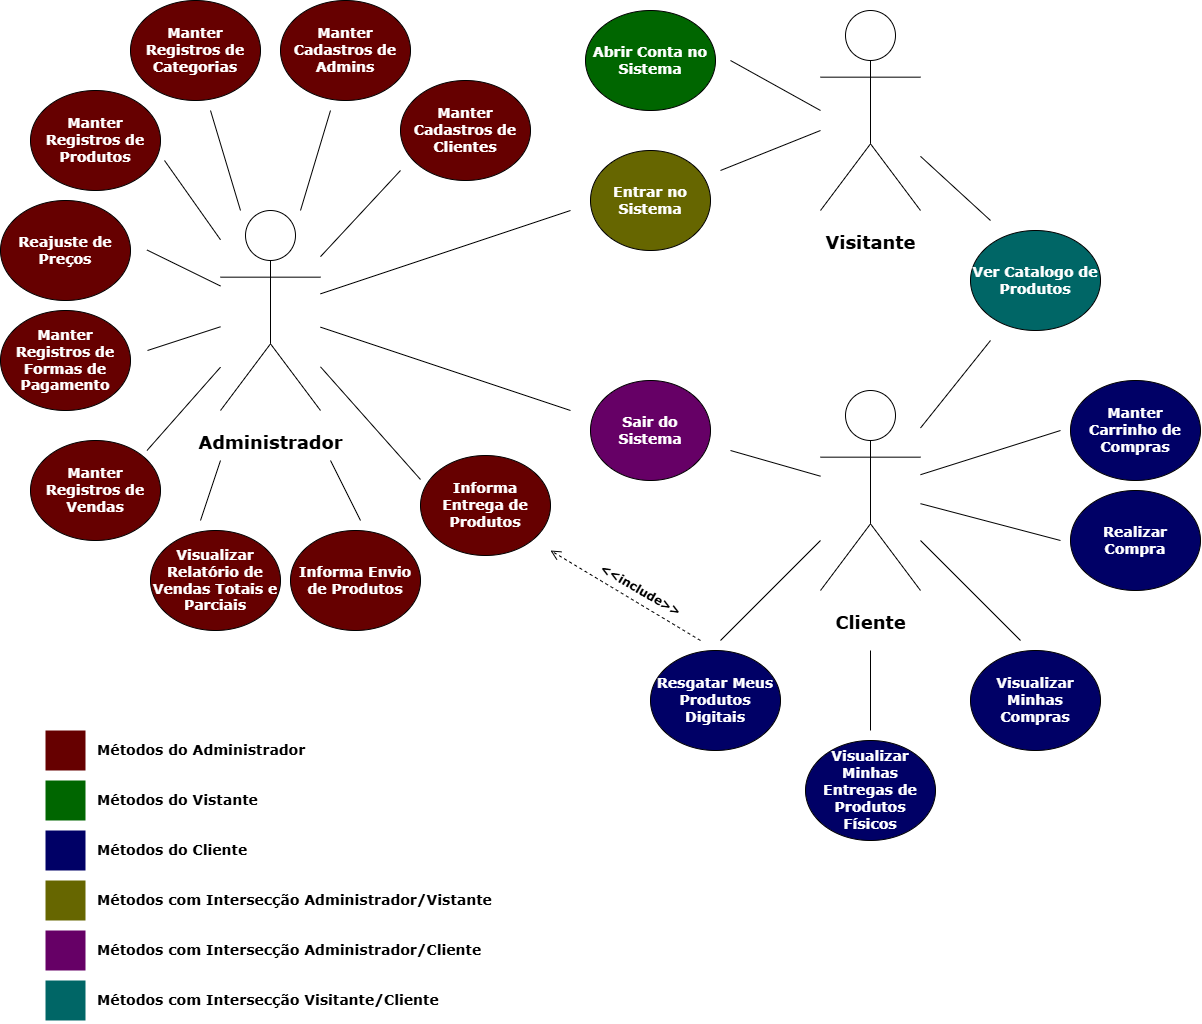

The diagram above was exported from draw.io. Its source (the exported page's mxGraphModel, read from the mxfile embedded in the PNG):
<mxGraphModel dx="3627" dy="2339" grid="1" gridSize="10" guides="1" tooltips="1" connect="1" arrows="1" fold="1" page="1" pageScale="1" pageWidth="827" pageHeight="1169" math="0" shadow="0">
  <root>
    <mxCell id="0" />
    <mxCell id="1" parent="0" />
    <mxCell id="1Rqou6brD1gRAkH9O-yk-1" value="&lt;h2&gt;&lt;font face=&quot;Verdana&quot;&gt;Administrador&lt;/font&gt;&lt;/h2&gt;" style="shape=umlActor;verticalLabelPosition=bottom;verticalAlign=top;html=1;outlineConnect=0;" parent="1" vertex="1">
      <mxGeometry x="-590" y="20" width="100" height="200" as="geometry" />
    </mxCell>
    <mxCell id="1Rqou6brD1gRAkH9O-yk-2" value="&lt;h2&gt;&lt;font face=&quot;Verdana&quot;&gt;Cliente&lt;/font&gt;&lt;/h2&gt;" style="shape=umlActor;verticalLabelPosition=bottom;verticalAlign=top;html=1;outlineConnect=0;" parent="1" vertex="1">
      <mxGeometry x="10" y="200" width="100" height="200" as="geometry" />
    </mxCell>
    <mxCell id="1Rqou6brD1gRAkH9O-yk-3" value="&lt;h3&gt;&lt;font style=&quot;color: rgb(255, 255, 255);&quot; face=&quot;Verdana&quot;&gt;Manter Registros de Categorias&lt;/font&gt;&lt;/h3&gt;" style="ellipse;whiteSpace=wrap;html=1;fillColor=light-dark(#660000,var(--ge-dark-color, #121212));" parent="1" vertex="1">
      <mxGeometry x="-680" y="-190" width="130" height="100" as="geometry" />
    </mxCell>
    <mxCell id="1Rqou6brD1gRAkH9O-yk-4" value="&lt;h3&gt;&lt;font style=&quot;color: rgb(255, 255, 255);&quot; face=&quot;Verdana&quot;&gt;Manter Registros de Produtos&lt;/font&gt;&lt;/h3&gt;" style="ellipse;whiteSpace=wrap;html=1;fillColor=light-dark(#660000,var(--ge-dark-color, #121212));" parent="1" vertex="1">
      <mxGeometry x="-780" y="-100" width="130" height="100" as="geometry" />
    </mxCell>
    <mxCell id="1Rqou6brD1gRAkH9O-yk-5" value="&lt;h3&gt;&lt;font style=&quot;color: rgb(255, 255, 255);&quot; face=&quot;Verdana&quot;&gt;Manter Cadastros de Clientes&lt;/font&gt;&lt;/h3&gt;" style="ellipse;whiteSpace=wrap;html=1;fillColor=light-dark(#660000,var(--ge-dark-color, #121212));" parent="1" vertex="1">
      <mxGeometry x="-410" y="-110" width="130" height="100" as="geometry" />
    </mxCell>
    <mxCell id="1Rqou6brD1gRAkH9O-yk-6" value="&lt;h3&gt;&lt;font face=&quot;Verdana&quot; color=&quot;#ffffff&quot;&gt;Reajuste de Preços&lt;/font&gt;&lt;/h3&gt;" style="ellipse;whiteSpace=wrap;html=1;fillColor=light-dark(#660000,var(--ge-dark-color, #121212));" parent="1" vertex="1">
      <mxGeometry x="-810" y="10" width="130" height="100" as="geometry" />
    </mxCell>
    <mxCell id="1Rqou6brD1gRAkH9O-yk-7" value="&lt;h3&gt;&lt;font face=&quot;Verdana&quot; color=&quot;#ffffff&quot;&gt;Manter Registros de Formas de Pagamento&lt;/font&gt;&lt;/h3&gt;" style="ellipse;whiteSpace=wrap;html=1;fillColor=light-dark(#660000,var(--ge-dark-color, #121212));" parent="1" vertex="1">
      <mxGeometry x="-810" y="120" width="130" height="100" as="geometry" />
    </mxCell>
    <mxCell id="1Rqou6brD1gRAkH9O-yk-8" value="&lt;h3&gt;&lt;font face=&quot;Verdana&quot; color=&quot;#ffffff&quot;&gt;Visualizar Relatório de Vendas Totais e Parciais&lt;/font&gt;&lt;/h3&gt;" style="ellipse;whiteSpace=wrap;html=1;fillColor=light-dark(#660000,var(--ge-dark-color, #121212));" parent="1" vertex="1">
      <mxGeometry x="-660" y="340" width="130" height="100" as="geometry" />
    </mxCell>
    <mxCell id="1Rqou6brD1gRAkH9O-yk-10" value="&lt;h3&gt;&lt;font face=&quot;Verdana&quot; color=&quot;#ffffff&quot;&gt;Entrar no Sistema&lt;/font&gt;&lt;/h3&gt;" style="ellipse;whiteSpace=wrap;html=1;fillColor=#666600;" parent="1" vertex="1">
      <mxGeometry x="-220" y="-40" width="120" height="100" as="geometry" />
    </mxCell>
    <mxCell id="1Rqou6brD1gRAkH9O-yk-11" value="&lt;h3&gt;&lt;font face=&quot;Verdana&quot; color=&quot;#ffffff&quot;&gt;Sair do Sistema&lt;/font&gt;&lt;/h3&gt;" style="ellipse;whiteSpace=wrap;html=1;fillColor=#660066;" parent="1" vertex="1">
      <mxGeometry x="-220" y="190" width="120" height="100" as="geometry" />
    </mxCell>
    <mxCell id="1Rqou6brD1gRAkH9O-yk-13" value="&lt;h3&gt;&lt;font face=&quot;Verdana&quot; color=&quot;#ffffff&quot;&gt;Resgatar Meus Produtos Digitais&lt;/font&gt;&lt;/h3&gt;" style="ellipse;whiteSpace=wrap;html=1;fillColor=#000066;" parent="1" vertex="1">
      <mxGeometry x="-160" y="460" width="130" height="100" as="geometry" />
    </mxCell>
    <mxCell id="1Rqou6brD1gRAkH9O-yk-14" value="&lt;h3&gt;&lt;font face=&quot;Verdana&quot; color=&quot;#ffffff&quot;&gt;Visualizar Minhas Entregas de Produtos Físicos&lt;/font&gt;&lt;/h3&gt;" style="ellipse;whiteSpace=wrap;html=1;fillColor=#000066;" parent="1" vertex="1">
      <mxGeometry x="-5" y="550" width="130" height="100" as="geometry" />
    </mxCell>
    <mxCell id="1Rqou6brD1gRAkH9O-yk-15" value="&lt;h3&gt;&lt;font face=&quot;Verdana&quot; color=&quot;#ffffff&quot;&gt;Ver Catalogo de Produtos&lt;/font&gt;&lt;/h3&gt;" style="ellipse;whiteSpace=wrap;html=1;fillColor=#006666;" parent="1" vertex="1">
      <mxGeometry x="160" y="40" width="130" height="100" as="geometry" />
    </mxCell>
    <mxCell id="1Rqou6brD1gRAkH9O-yk-16" value="&lt;h3&gt;&lt;font face=&quot;Verdana&quot; color=&quot;#ffffff&quot;&gt;Visualizar Minhas Compras&lt;/font&gt;&lt;/h3&gt;" style="ellipse;whiteSpace=wrap;html=1;fillColor=#000066;" parent="1" vertex="1">
      <mxGeometry x="160" y="460" width="130" height="100" as="geometry" />
    </mxCell>
    <mxCell id="1Rqou6brD1gRAkH9O-yk-17" value="&lt;h3&gt;&lt;font face=&quot;Verdana&quot; color=&quot;#ffffff&quot;&gt;Realizar Compra&lt;/font&gt;&lt;/h3&gt;" style="ellipse;whiteSpace=wrap;html=1;fillColor=#000066;" parent="1" vertex="1">
      <mxGeometry x="260" y="300" width="130" height="100" as="geometry" />
    </mxCell>
    <mxCell id="1Rqou6brD1gRAkH9O-yk-18" value="&lt;h3&gt;&lt;font face=&quot;Verdana&quot; color=&quot;#ffffff&quot;&gt;Manter Carrinho de Compras&lt;/font&gt;&lt;/h3&gt;" style="ellipse;whiteSpace=wrap;html=1;fillColor=#000066;" parent="1" vertex="1">
      <mxGeometry x="260" y="190" width="130" height="100" as="geometry" />
    </mxCell>
    <mxCell id="1Rqou6brD1gRAkH9O-yk-19" value="" style="endArrow=none;html=1;rounded=0;" parent="1" source="1Rqou6brD1gRAkH9O-yk-1" edge="1">
      <mxGeometry width="50" height="50" relative="1" as="geometry">
        <mxPoint x="-470" y="50" as="sourcePoint" />
        <mxPoint x="-410" y="-20" as="targetPoint" />
      </mxGeometry>
    </mxCell>
    <mxCell id="1Rqou6brD1gRAkH9O-yk-27" value="" style="endArrow=none;html=1;rounded=0;" parent="1" source="1Rqou6brD1gRAkH9O-yk-1" edge="1">
      <mxGeometry width="50" height="50" relative="1" as="geometry">
        <mxPoint x="-460" y="199.57000000000005" as="sourcePoint" />
        <mxPoint x="-240" y="220" as="targetPoint" />
      </mxGeometry>
    </mxCell>
    <mxCell id="YslRSXvcok7tsXv7WKSi-2" value="" style="endArrow=none;html=1;rounded=0;" parent="1" source="1Rqou6brD1gRAkH9O-yk-1" edge="1">
      <mxGeometry width="50" height="50" relative="1" as="geometry">
        <mxPoint x="-460" y="79.57000000000005" as="sourcePoint" />
        <mxPoint x="-240" y="20" as="targetPoint" />
      </mxGeometry>
    </mxCell>
    <mxCell id="YslRSXvcok7tsXv7WKSi-3" value="&lt;h3&gt;&lt;font style=&quot;color: rgb(255, 255, 255);&quot; face=&quot;Verdana&quot;&gt;Manter Cadastros de Admins&lt;/font&gt;&lt;/h3&gt;" style="ellipse;whiteSpace=wrap;html=1;fillColor=light-dark(#660000,var(--ge-dark-color, #121212));" parent="1" vertex="1">
      <mxGeometry x="-530" y="-190" width="130" height="100" as="geometry" />
    </mxCell>
    <mxCell id="YslRSXvcok7tsXv7WKSi-5" value="" style="endArrow=none;html=1;rounded=0;" parent="1" source="1Rqou6brD1gRAkH9O-yk-1" edge="1">
      <mxGeometry width="50" height="50" relative="1" as="geometry">
        <mxPoint x="-530" y="10" as="sourcePoint" />
        <mxPoint x="-480" y="-80" as="targetPoint" />
      </mxGeometry>
    </mxCell>
    <mxCell id="YslRSXvcok7tsXv7WKSi-6" value="" style="endArrow=none;html=1;rounded=0;" parent="1" source="1Rqou6brD1gRAkH9O-yk-1" edge="1">
      <mxGeometry width="50" height="50" relative="1" as="geometry">
        <mxPoint x="-550" y="10" as="sourcePoint" />
        <mxPoint x="-600" y="-80" as="targetPoint" />
      </mxGeometry>
    </mxCell>
    <mxCell id="YslRSXvcok7tsXv7WKSi-7" value="" style="endArrow=none;html=1;rounded=0;" parent="1" source="1Rqou6brD1gRAkH9O-yk-1" edge="1">
      <mxGeometry width="50" height="50" relative="1" as="geometry">
        <mxPoint x="-580" y="30" as="sourcePoint" />
        <mxPoint x="-646" y="-30" as="targetPoint" />
      </mxGeometry>
    </mxCell>
    <mxCell id="YslRSXvcok7tsXv7WKSi-8" value="" style="endArrow=none;html=1;rounded=0;" parent="1" target="1Rqou6brD1gRAkH9O-yk-1" edge="1">
      <mxGeometry width="50" height="50" relative="1" as="geometry">
        <mxPoint x="-663.5" y="59.5" as="sourcePoint" />
        <mxPoint x="-603.5" y="59.5" as="targetPoint" />
      </mxGeometry>
    </mxCell>
    <mxCell id="YslRSXvcok7tsXv7WKSi-9" value="" style="endArrow=none;html=1;rounded=0;" parent="1" target="1Rqou6brD1gRAkH9O-yk-1" edge="1">
      <mxGeometry width="50" height="50" relative="1" as="geometry">
        <mxPoint x="-663" y="160" as="sourcePoint" />
        <mxPoint x="-603" y="160" as="targetPoint" />
      </mxGeometry>
    </mxCell>
    <mxCell id="YslRSXvcok7tsXv7WKSi-10" value="" style="endArrow=none;html=1;rounded=0;" parent="1" target="1Rqou6brD1gRAkH9O-yk-1" edge="1">
      <mxGeometry width="50" height="50" relative="1" as="geometry">
        <mxPoint x="-663.5" y="260" as="sourcePoint" />
        <mxPoint x="-603.5" y="200" as="targetPoint" />
      </mxGeometry>
    </mxCell>
    <mxCell id="YslRSXvcok7tsXv7WKSi-11" value="&lt;h3&gt;&lt;font face=&quot;Verdana&quot; color=&quot;#ffffff&quot;&gt;Manter Registros de Vendas&lt;/font&gt;&lt;/h3&gt;" style="ellipse;whiteSpace=wrap;html=1;fillColor=light-dark(#660000,var(--ge-dark-color, #121212));" parent="1" vertex="1">
      <mxGeometry x="-780" y="250" width="130" height="100" as="geometry" />
    </mxCell>
    <mxCell id="YslRSXvcok7tsXv7WKSi-12" value="" style="endArrow=none;html=1;rounded=0;" parent="1" edge="1">
      <mxGeometry width="50" height="50" relative="1" as="geometry">
        <mxPoint x="-610" y="330" as="sourcePoint" />
        <mxPoint x="-590" y="270" as="targetPoint" />
      </mxGeometry>
    </mxCell>
    <mxCell id="YslRSXvcok7tsXv7WKSi-14" value="&lt;h3&gt;&lt;font face=&quot;Verdana&quot; color=&quot;#ffffff&quot;&gt;Informa Envio de Produtos&lt;/font&gt;&lt;/h3&gt;" style="ellipse;whiteSpace=wrap;html=1;fillColor=light-dark(#660000,var(--ge-dark-color, #121212));" parent="1" vertex="1">
      <mxGeometry x="-520" y="340" width="130" height="100" as="geometry" />
    </mxCell>
    <mxCell id="YslRSXvcok7tsXv7WKSi-17" value="" style="endArrow=none;html=1;rounded=0;" parent="1" edge="1">
      <mxGeometry width="50" height="50" relative="1" as="geometry">
        <mxPoint x="-450" y="330" as="sourcePoint" />
        <mxPoint x="-480" y="270" as="targetPoint" />
      </mxGeometry>
    </mxCell>
    <mxCell id="YslRSXvcok7tsXv7WKSi-18" value="&lt;h3&gt;&lt;font face=&quot;Verdana&quot; color=&quot;#ffffff&quot;&gt;Informa Entrega de Produtos&lt;/font&gt;&lt;/h3&gt;" style="ellipse;whiteSpace=wrap;html=1;fillColor=light-dark(#660000,var(--ge-dark-color, #121212));" parent="1" vertex="1">
      <mxGeometry x="-390" y="265" width="130" height="100" as="geometry" />
    </mxCell>
    <mxCell id="YslRSXvcok7tsXv7WKSi-19" value="" style="endArrow=none;html=1;rounded=0;" parent="1" target="1Rqou6brD1gRAkH9O-yk-1" edge="1">
      <mxGeometry width="50" height="50" relative="1" as="geometry">
        <mxPoint x="-390" y="289" as="sourcePoint" />
        <mxPoint x="-446" y="210" as="targetPoint" />
      </mxGeometry>
    </mxCell>
    <mxCell id="YslRSXvcok7tsXv7WKSi-21" value="&lt;h3&gt;&lt;font face=&quot;Verdana&quot; color=&quot;#ffffff&quot;&gt;Abrir Conta no Sistema&lt;/font&gt;&lt;/h3&gt;" style="ellipse;whiteSpace=wrap;html=1;fillColor=#006600;" parent="1" vertex="1">
      <mxGeometry x="-225" y="-180" width="130" height="100" as="geometry" />
    </mxCell>
    <mxCell id="YslRSXvcok7tsXv7WKSi-29" value="&lt;pre&gt;&lt;br&gt;&lt;/pre&gt;" style="html=1;verticalAlign=bottom;endArrow=open;dashed=1;endSize=8;curved=0;rounded=0;" parent="1" edge="1">
      <mxGeometry y="10" relative="1" as="geometry">
        <mxPoint x="-110" y="450" as="sourcePoint" />
        <mxPoint x="-260" y="360" as="targetPoint" />
        <mxPoint as="offset" />
      </mxGeometry>
    </mxCell>
    <mxCell id="YslRSXvcok7tsXv7WKSi-30" value="&lt;h4&gt;&lt;font face=&quot;Verdana&quot;&gt;&amp;lt;&amp;lt;include&amp;gt;&amp;gt;&lt;/font&gt;&lt;/h4&gt;" style="text;html=1;align=center;verticalAlign=middle;resizable=0;points=[];autosize=1;strokeColor=none;fillColor=none;rotation=30;" parent="1" vertex="1">
      <mxGeometry x="-225" y="370" width="110" height="60" as="geometry" />
    </mxCell>
    <mxCell id="eqVQeMKM4ZtgKRUgbdkx-1" value="&lt;h2&gt;&lt;font face=&quot;Verdana&quot;&gt;Visitante&lt;/font&gt;&lt;/h2&gt;" style="shape=umlActor;verticalLabelPosition=bottom;verticalAlign=top;html=1;outlineConnect=0;" parent="1" vertex="1">
      <mxGeometry x="10" y="-180" width="100" height="200" as="geometry" />
    </mxCell>
    <mxCell id="eqVQeMKM4ZtgKRUgbdkx-3" value="" style="endArrow=none;html=1;rounded=0;" parent="1" target="eqVQeMKM4ZtgKRUgbdkx-1" edge="1">
      <mxGeometry width="50" height="50" relative="1" as="geometry">
        <mxPoint x="-90" y="-20" as="sourcePoint" />
        <mxPoint x="410" y="-218" as="targetPoint" />
      </mxGeometry>
    </mxCell>
    <mxCell id="eqVQeMKM4ZtgKRUgbdkx-15" value="" style="endArrow=none;html=1;rounded=0;" parent="1" edge="1">
      <mxGeometry width="50" height="50" relative="1" as="geometry">
        <mxPoint x="-80" y="-130" as="sourcePoint" />
        <mxPoint x="10" y="-80" as="targetPoint" />
      </mxGeometry>
    </mxCell>
    <mxCell id="eqVQeMKM4ZtgKRUgbdkx-17" value="" style="endArrow=none;html=1;rounded=0;" parent="1" target="1Rqou6brD1gRAkH9O-yk-2" edge="1">
      <mxGeometry width="50" height="50" relative="1" as="geometry">
        <mxPoint x="-80" y="260" as="sourcePoint" />
        <mxPoint x="5" y="280" as="targetPoint" />
      </mxGeometry>
    </mxCell>
    <mxCell id="eqVQeMKM4ZtgKRUgbdkx-18" value="" style="endArrow=none;html=1;rounded=0;" parent="1" source="1Rqou6brD1gRAkH9O-yk-2" edge="1">
      <mxGeometry width="50" height="50" relative="1" as="geometry">
        <mxPoint x="-250" y="500" as="sourcePoint" />
        <mxPoint x="-90" y="450" as="targetPoint" />
      </mxGeometry>
    </mxCell>
    <mxCell id="eqVQeMKM4ZtgKRUgbdkx-20" value="" style="endArrow=none;html=1;rounded=0;" parent="1" edge="1">
      <mxGeometry width="50" height="50" relative="1" as="geometry">
        <mxPoint x="60" y="460" as="sourcePoint" />
        <mxPoint x="60" y="540" as="targetPoint" />
      </mxGeometry>
    </mxCell>
    <mxCell id="eqVQeMKM4ZtgKRUgbdkx-21" value="" style="endArrow=none;html=1;rounded=0;" parent="1" source="1Rqou6brD1gRAkH9O-yk-2" edge="1">
      <mxGeometry width="50" height="50" relative="1" as="geometry">
        <mxPoint x="310" y="400" as="sourcePoint" />
        <mxPoint x="210" y="450" as="targetPoint" />
      </mxGeometry>
    </mxCell>
    <mxCell id="eqVQeMKM4ZtgKRUgbdkx-24" value="" style="endArrow=none;html=1;rounded=0;" parent="1" source="1Rqou6brD1gRAkH9O-yk-2" edge="1">
      <mxGeometry width="50" height="50" relative="1" as="geometry">
        <mxPoint x="110" y="311" as="sourcePoint" />
        <mxPoint x="250" y="350" as="targetPoint" />
      </mxGeometry>
    </mxCell>
    <mxCell id="eqVQeMKM4ZtgKRUgbdkx-25" value="" style="endArrow=none;html=1;rounded=0;" parent="1" source="1Rqou6brD1gRAkH9O-yk-2" edge="1">
      <mxGeometry width="50" height="50" relative="1" as="geometry">
        <mxPoint x="140" y="265" as="sourcePoint" />
        <mxPoint x="250" y="240" as="targetPoint" />
      </mxGeometry>
    </mxCell>
    <mxCell id="eqVQeMKM4ZtgKRUgbdkx-26" value="" style="endArrow=none;html=1;rounded=0;" parent="1" source="1Rqou6brD1gRAkH9O-yk-2" edge="1">
      <mxGeometry width="50" height="50" relative="1" as="geometry">
        <mxPoint x="90" y="224" as="sourcePoint" />
        <mxPoint x="180" y="150" as="targetPoint" />
      </mxGeometry>
    </mxCell>
    <mxCell id="eqVQeMKM4ZtgKRUgbdkx-27" value="" style="endArrow=none;html=1;rounded=0;" parent="1" source="eqVQeMKM4ZtgKRUgbdkx-1" edge="1">
      <mxGeometry width="50" height="50" relative="1" as="geometry">
        <mxPoint x="175" y="-20" as="sourcePoint" />
        <mxPoint x="180" y="30" as="targetPoint" />
      </mxGeometry>
    </mxCell>
    <mxCell id="mr1DsRUmPP-AqzRKGmXN-1" value="" style="whiteSpace=wrap;html=1;aspect=fixed;fillColor=#660000;strokeWidth=0;strokeColor=none;" vertex="1" parent="1">
      <mxGeometry x="-765" y="540" width="40" height="40" as="geometry" />
    </mxCell>
    <mxCell id="mr1DsRUmPP-AqzRKGmXN-2" value="" style="whiteSpace=wrap;html=1;aspect=fixed;fillColor=#006600;strokeWidth=0;strokeColor=none;" vertex="1" parent="1">
      <mxGeometry x="-765" y="590" width="40" height="40" as="geometry" />
    </mxCell>
    <mxCell id="mr1DsRUmPP-AqzRKGmXN-3" value="&lt;h3&gt;&lt;font face=&quot;Verdana&quot;&gt;Métodos do Administrador&lt;/font&gt;&lt;/h3&gt;" style="text;html=1;align=left;verticalAlign=middle;whiteSpace=wrap;rounded=0;" vertex="1" parent="1">
      <mxGeometry x="-715" y="545" width="220" height="30" as="geometry" />
    </mxCell>
    <mxCell id="mr1DsRUmPP-AqzRKGmXN-4" value="&lt;h3&gt;&lt;font face=&quot;Verdana&quot;&gt;Métodos do Vistante&lt;/font&gt;&lt;/h3&gt;" style="text;html=1;align=left;verticalAlign=middle;whiteSpace=wrap;rounded=0;" vertex="1" parent="1">
      <mxGeometry x="-715" y="595" width="170" height="30" as="geometry" />
    </mxCell>
    <mxCell id="mr1DsRUmPP-AqzRKGmXN-5" value="" style="whiteSpace=wrap;html=1;aspect=fixed;fillColor=#660066;strokeWidth=0;strokeColor=none;" vertex="1" parent="1">
      <mxGeometry x="-765" y="740" width="40" height="40" as="geometry" />
    </mxCell>
    <mxCell id="mr1DsRUmPP-AqzRKGmXN-6" value="&lt;h3&gt;&lt;font face=&quot;Verdana&quot;&gt;Métodos com Intersecção Administrador/Cliente&lt;/font&gt;&lt;/h3&gt;" style="text;html=1;align=left;verticalAlign=middle;whiteSpace=wrap;rounded=0;" vertex="1" parent="1">
      <mxGeometry x="-715" y="745" width="390" height="30" as="geometry" />
    </mxCell>
    <mxCell id="mr1DsRUmPP-AqzRKGmXN-7" value="" style="whiteSpace=wrap;html=1;aspect=fixed;fillColor=#000066;strokeWidth=0;strokeColor=none;" vertex="1" parent="1">
      <mxGeometry x="-765" y="640" width="40" height="40" as="geometry" />
    </mxCell>
    <mxCell id="mr1DsRUmPP-AqzRKGmXN-8" value="&lt;h3&gt;&lt;font face=&quot;Verdana&quot;&gt;Métodos do Cliente&lt;/font&gt;&lt;/h3&gt;" style="text;html=1;align=left;verticalAlign=middle;whiteSpace=wrap;rounded=0;" vertex="1" parent="1">
      <mxGeometry x="-715" y="645" width="160" height="30" as="geometry" />
    </mxCell>
    <mxCell id="mr1DsRUmPP-AqzRKGmXN-9" value="" style="whiteSpace=wrap;html=1;aspect=fixed;fillColor=#666600;strokeWidth=0;strokeColor=none;" vertex="1" parent="1">
      <mxGeometry x="-765" y="690" width="40" height="40" as="geometry" />
    </mxCell>
    <mxCell id="mr1DsRUmPP-AqzRKGmXN-10" value="&lt;h3&gt;&lt;font face=&quot;Verdana&quot;&gt;Métodos com Intersecção Administrador/Vistante&lt;/font&gt;&lt;/h3&gt;" style="text;html=1;align=left;verticalAlign=middle;whiteSpace=wrap;rounded=0;" vertex="1" parent="1">
      <mxGeometry x="-715" y="695" width="400" height="30" as="geometry" />
    </mxCell>
    <mxCell id="mr1DsRUmPP-AqzRKGmXN-11" value="" style="whiteSpace=wrap;html=1;aspect=fixed;fillColor=#006666;strokeWidth=0;strokeColor=none;" vertex="1" parent="1">
      <mxGeometry x="-765" y="790" width="40" height="40" as="geometry" />
    </mxCell>
    <mxCell id="mr1DsRUmPP-AqzRKGmXN-12" value="&lt;h3&gt;&lt;font face=&quot;Verdana&quot;&gt;Métodos com Intersecção Visitante/Cliente&lt;/font&gt;&lt;/h3&gt;" style="text;html=1;align=left;verticalAlign=middle;whiteSpace=wrap;rounded=0;" vertex="1" parent="1">
      <mxGeometry x="-715" y="795" width="350" height="30" as="geometry" />
    </mxCell>
  </root>
</mxGraphModel>